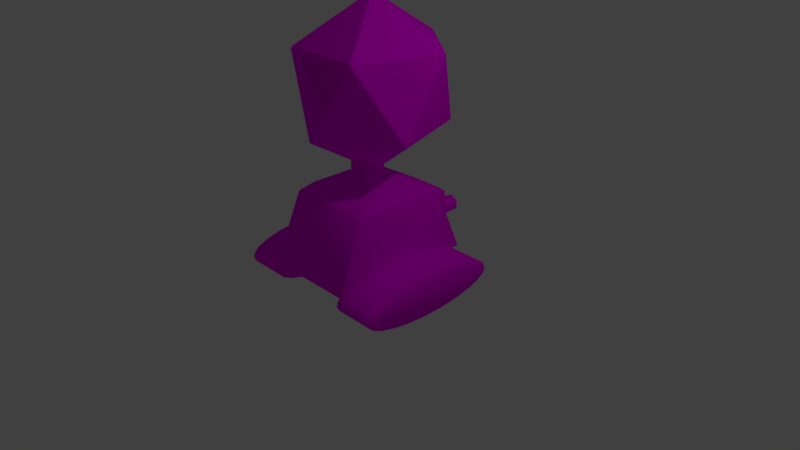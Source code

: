 # Source: enemyRobot.blend  (saved by Blender 2.83.18; exported with 4.5.12 LTS)
import bpy
from mathutils import Matrix  # noqa: F401  (used for matrix-valued properties, if any)

bpy.ops.wm.read_factory_settings(use_empty=True)
scene = bpy.context.scene
scene.name = 'Scene'

# ---- collections
col_collection_1 = bpy.data.collections.new('Collection 1'); scene.collection.children.link(col_collection_1)

# ---- images (referenced by path relative to the original .blend; pixels are not part of the script)
import os
ASSET_DIR = os.environ.get("B2B_ASSET_DIR", "")  # directory of the original .blend (textures are referenced by path, not embedded)
HERE = os.path.dirname(os.path.abspath(__file__))  # packed textures are extracted next to this script under _unpacked/

def load_image(name, relpath, width, height, colorspace="sRGB"):
    """Load a texture the original file referenced (path relative to the .blend, or extracted next to this script)."""
    p = next((c for c in (os.path.join(HERE, relpath), os.path.join(ASSET_DIR, relpath)) if relpath and os.path.exists(c)), "")
    if p:
        img = bpy.data.images.load(p, check_existing=True)
        img.name = name
    else:  # same state as the original file: an image datablock whose file is absent (Cycles renders it pink)
        img = bpy.data.images.new(name, width, height)
        img.source = "FILE"
        img.filepath = "//" + (relpath or name)
    img.colorspace_settings.name = colorspace
    return img
img_enemyrobotcolor = load_image('EnemyRobotColor', 'EnemyRobotColor.png', 1024, 1024, 'sRGB')

# ---- materials (node trees are filled in below, after node groups)
mat_enemyrobotmaterial = bpy.data.materials.new('EnemyRobotMaterial')
mat_enemyrobotmaterial.alpha_threshold = 0.0
mat_enemyrobotmaterial.roughness = 0.5
mat_enemyrobotmaterial.line_color = (0.0, 0.0, 0.0, 1.0)

# ---- material node trees
mat_enemyrobotmaterial.use_nodes = True; mat_enemyrobotmaterial.node_tree.nodes.clear()
_N = mat_enemyrobotmaterial.node_tree.nodes; _L = mat_enemyrobotmaterial.node_tree.links
n0 = _N.new('ShaderNodeOutputMaterial'); n0.name = 'Material Output'; n0.location = (300, 300)
n1 = _N.new('ShaderNodeBsdfDiffuse'); n1.name = 'Diffuse BSDF'; n1.location = (10, 300)
n2 = _N.new('ShaderNodeTexImage'); n2.name = 'Image Texture'; n2.location = (-186, 271)
n2.width = 140
n2.image = img_enemyrobotcolor
_L.new(n1.outputs[0], n0.inputs[0])
_L.new(n2.outputs[0], n1.inputs[0])
n0.is_active_output = True

# ---- world
world_world = bpy.data.worlds.new('World'); scene.world = world_world
world_world.color = (0.05088, 0.05088, 0.05088)
world_world.use_sun_shadow = False
world_world.sun_shadow_jitter_overblur = 0.0
world_world.cycles.sampling_method = 'MANUAL'

# ---- cameras
cam_camera = bpy.data.cameras.new('Camera')
cam_camera.clip_end = 100.0
cam_camera.lens = 35.0
cam_camera.sensor_width = 32.0
cam_camera.sensor_height = 18.0
cam_camera.ortho_scale = 7.314
cam_camera.dof.focus_distance = 0.0

# ---- lights
light_lamp = bpy.data.lights.new('Lamp', 'POINT')
light_lamp.transmission_factor = 0.0
light_lamp.cutoff_distance = 30.0
light_lamp.energy = 100.0
light_lamp.shadow_buffer_clip_start = 1.001
light_lamp.shadow_soft_size = 0.1
light_lamp.shadow_maximum_resolution = 0.006
light_lamp.use_absolute_resolution = True

# ---- meshes
me_cube_001 = bpy.data.meshes.new('Cube.001')
me_cube_001.from_pydata([(0.541, 0.9746, -0.1056), (1.149, 0.9746, -0.1056), (0.541, 0.9375, -0.1826), (1.149, 0.9375, -0.1826), (0.541, 0.829, -0.254), (1.149, 0.829, -0.254), (0.541, 0.6572, -0.3143), (1.149, 0.6572, -0.3143), (0.541, 0.4347, -0.3592), (1.149, 0.4347, -0.3592), (0.541, 0.1781, -0.3852), (1.149, 0.1781, -0.3852), (0.541, -0.09362, -0.3906), (1.149, -0.09362, -0.3906), (0.541, -0.3603, -0.3747), (1.149, -0.3603, -0.3747), (0.541, -0.6021, -0.3389), (1.149, -0.6021, -0.3389), (0.541, -0.8011, -0.2858), (1.149, -0.8011, -0.2858), (0.541, -0.9426, -0.2194), (1.149, -0.9426, -0.2194), (0.541, -1.016, -0.1445), (1.149, -1.016, -0.1445), (0.541, -1.016, -0.06669), (1.149, -1.016, -0.06669), (0.541, -0.9426, 0.008219), (1.149, -0.9426, 0.008219), (0.541, -0.8011, 0.07468), (1.149, -0.8011, 0.07468), (0.541, -0.6021, 0.1278), (1.149, -0.6021, 0.1278), (0.541, -0.3603, 0.1636), (1.149, -0.3603, 0.1636), (0.541, -0.09362, 0.1794), (1.149, -0.09362, 0.1794), (0.541, 0.1781, 0.1741), (1.149, 0.1781, 0.1741), (0.541, 0.4347, 0.148), (1.149, 0.4347, 0.148), (0.541, 0.6572, 0.1032), (1.149, 0.6572, 0.1032), (0.541, 0.829, 0.04283), (1.149, 0.829, 0.04283), (0.541, 0.9375, -0.02851), (1.149, 0.9375, -0.02851)], [], [(0, 1, 3, 2), (2, 3, 5, 4), (4, 5, 7, 6), (6, 7, 9, 8), (8, 9, 11, 10), (10, 11, 13, 12), (12, 13, 15, 14), (14, 15, 17, 16), (16, 17, 19, 18), (18, 19, 21, 20), (20, 21, 23, 22), (22, 23, 25, 24), (24, 25, 27, 26), (26, 27, 29, 28), (28, 29, 31, 30), (30, 31, 33, 32), (32, 33, 35, 34), (34, 35, 37, 36), (36, 37, 39, 38), (38, 39, 41, 40), (40, 41, 43, 42), (3, 1, 45, 43, 41, 39, 37, 35, 33, 31, 29, 27, 25, 23, 21, 19, 17, 15, 13, 11, 9, 7, 5), (42, 43, 45, 44), (44, 45, 1, 0), (0, 2, 4, 6, 8, 10, 12, 14, 16, 18, 20, 22, 24, 26, 28, 30, 32, 34, 36, 38, 40, 42, 44)])
me_cube_001.polygons.foreach_set('use_smooth', [True] * 25)
me_cube_001.materials.append(mat_enemyrobotmaterial)
me_cube_001.use_remesh_preserve_volume = False
me_cube_001.use_remesh_preserve_attributes = False
me_cube_001.use_mirror_vertex_groups = False
me_cube_001.update()
me_cube = bpy.data.meshes.new('Cube')
me_cube.from_pydata([(0.6274, 1.0, 0.0), (0.6274, -1.0, 0.0), (0.0, -1.0, 0.0), (0.0, 1.0, 0.0), (0.5843, 0.6353, 0.8989), (0.5843, -0.6353, 0.8989), (0.0, -0.6353, 0.8989), (0.0, 0.6353, 0.8989), (0.4908, 0.4507, 0.9968), (0.4908, -0.4507, 0.9968), (0.0, -0.4507, 0.9968), (0.0, 0.4507, 0.9968), (0.1308, 0.1651, 0.9968), (0.1308, -0.1651, 0.9968), (0.0, -0.1651, 0.9968), (0.0, 0.1651, 0.9968), (0.2926, 1.04, 0.0), (0.0, 1.04, 0.0), (0.2495, 1.04, 0.6883), (0.0, 1.04, 0.6883), (0.2926, 1.075, 0.05492), (0.0, 1.075, 0.05492), (0.2495, 1.075, 0.6334), (0.0, 1.075, 0.6334), (0.2926, 1.128, 0.05492), (0.0, 1.128, 0.05492), (0.2495, 1.128, 0.6334), (0.0, 1.128, 0.6334), (0.2156, 1.138, 0.3904), (0.1355, 1.043, 0.3441), (0.1355, 1.378, 0.4641), (0.1355, 1.043, 0.4641), (0.2395, 1.378, 0.4041), (0.2395, 1.043, 0.4041), (0.2395, 1.378, 0.2841), (0.2395, 1.043, 0.2841), (0.1355, 1.378, 0.2241), (0.1355, 1.043, 0.2241), (0.03161, 1.378, 0.2841), (0.03161, 1.043, 0.2841), (0.03161, 1.378, 0.4041), (0.03161, 1.043, 0.4041), (0.2156, 1.378, 0.3904), (0.1355, 1.378, 0.4366), (0.2156, 1.378, 0.2979), (0.1355, 1.378, 0.2517), (0.05546, 1.378, 0.2979), (0.05546, 1.378, 0.3904), (0.1355, 1.138, 0.3441), (0.1355, 1.138, 0.4366), (0.2156, 1.138, 0.2979), (0.1355, 1.138, 0.2517), (0.05546, 1.138, 0.2979), (0.05546, 1.138, 0.3904), (0.0, 0.1165, 1.132), (0.5218, 0.9124, 1.74), (0.8792, -0.1875, 1.74), (0.0, -0.8673, 1.74), (0.0, 0.9124, 1.74), (0.8792, 0.4205, 2.724), (0.5218, -0.6794, 2.724), (0.0, -0.6794, 2.724), (0.0, 1.1, 2.724), (0.0, 0.1165, 3.332), (0.1308, 0.1651, 1.603), (0.1308, -0.1651, 1.603), (0.0, 0.1651, 1.603), (0.0, -0.1651, 1.603), (0.367, -0.6385, 2.588), (0.0, -0.67, 2.013), (0.0, -0.6385, 2.588), (0.367, -0.4361, 2.577), (0.0, -0.4675, 2.002), (0.0, -0.4361, 2.577)], [(6, 7), (17, 19), (21, 23)], [(0, 1, 2, 3), (4, 7, 11, 8), (0, 4, 5, 1), (1, 5, 6, 2), (7, 4, 18, 19), (11, 10, 14, 15), (6, 5, 9, 10), (5, 4, 8, 9), (8, 11, 15, 12), (10, 9, 13, 14), (9, 8, 12, 13), (19, 18, 22, 23), (0, 3, 17, 16), (4, 0, 16, 18), (18, 16, 20, 22), (16, 17, 21, 20), (20, 21, 25, 24), (23, 22, 26, 27), (22, 20, 24, 26), (24, 25, 27, 26), (32, 34, 44, 42), (29, 33, 31), (30, 31, 33, 32), (30, 32, 42, 43), (29, 35, 33), (32, 33, 35, 34), (38, 40, 47, 46), (29, 37, 35), (34, 35, 37, 36), (40, 30, 43, 47), (29, 39, 37), (36, 37, 39, 38), (36, 38, 46, 45), (29, 41, 39), (38, 39, 41, 40), (34, 36, 45, 44), (29, 31, 41), (40, 41, 31, 30), (45, 46, 52, 51), (46, 47, 53, 52), (47, 43, 49, 53), (43, 42, 28, 49), (42, 44, 50, 28), (44, 45, 51, 50), (48, 49, 28), (48, 28, 50), (48, 50, 51), (48, 51, 52), (48, 52, 53), (48, 53, 49), (54, 55, 56), (55, 54, 58), (54, 56, 57), (55, 58, 62), (56, 55, 59), (57, 56, 60), (55, 62, 59), (56, 59, 60), (60, 61, 70, 68), (59, 62, 63), (60, 59, 63), (61, 60, 63), (64, 66, 67, 65), (12, 15, 66, 64), (14, 13, 65, 67), (13, 12, 64, 65), (68, 70, 73, 71), (57, 60, 68, 69), (72, 71, 73), (69, 68, 71, 72)])
me_cube.polygons.foreach_set('use_smooth', [1, 1, 1, 1, 1, 1, 1, 1, 1, 1, 1, 1, 1, 1, 1, 1, 1, 1, 1, 1, 1, 1, 1, 1, 1, 1, 1, 1, 1, 1, 1, 1, 1, 1, 1, 1, 1, 1, 1, 1, 1, 1, 1, 1, 1, 1, 1, 1, 1, 1, 0, 0, 0, 0, 0, 0, 0, 0, 0, 0, 0, 0, 1, 1, 1, 1, 0, 0, 0, 0])
_uv = me_cube.uv_layers.new(name='UVMap')
_uv.uv.foreach_set('vector', [0.4808, 0.9286, 0.0003959, 0.9286, 0.0003959, 0.7779, 0.4808, 0.7779, 0.61, 0.7779, 0.61, 0.9182, 0.5598, 0.9182, 0.5598, 0.8004, 0.9585, 0.2425, 0.8709, 0.4586, 0.5657, 0.4586, 0.4781, 0.2425, 0.8233, 0.0003959, 0.813, 0.2334, 0.6726, 0.2334, 0.6726, 0.0003959, 0.61, 0.9182, 0.61, 0.7779, 0.7195, 0.8583, 0.7195, 0.9182, 0.7623, 0.7765, 0.5221, 0.7765, 0.7621, 0.7681, 0.7623, 0.7723, 0.4781, 0.5844, 0.5449, 0.4594, 0.5758, 0.505, 0.5241, 0.6081, 0.5449, 0.4594, 0.8283, 0.5669, 0.7742, 0.5818, 0.5758, 0.505, 0.5598, 0.8004, 0.5598, 0.9182, 0.4912, 0.9182, 0.4912, 0.8868, 0.5241, 0.6081, 0.5758, 0.505, 0.602, 0.6093, 0.588, 0.6385, 0.5758, 0.505, 0.7742, 0.5818, 0.6772, 0.6385, 0.602, 0.6093, 0.5221, 0.7266, 0.5821, 0.7266, 0.5821, 0.7423, 0.5221, 0.7423, 0.4808, 0.9286, 0.4808, 0.7779, 0.4904, 0.7779, 0.4904, 0.8482, 0.8241, 0.2299, 0.8658, 0.0003959, 0.9467, 0.005422, 0.9467, 0.1711, 0.9826, 0.2298, 0.9474, 0.05968, 0.9593, 0.07069, 0.9886, 0.2145, 0.9474, 0.05968, 0.9768, 0.0003959, 0.9886, 0.005925, 0.9593, 0.07069, 0.9593, 0.07069, 0.9886, 0.005925, 0.9996, 0.01075, 0.9727, 0.07227, 0.5221, 0.7423, 0.5821, 0.7423, 0.5821, 0.7549, 0.5221, 0.7549, 0.9886, 0.2145, 0.9593, 0.07069, 0.9727, 0.07227, 0.9996, 0.2123, 0.9208, 0.7779, 0.9911, 0.7779, 0.9911, 0.9169, 0.9311, 0.9169, 0.5213, 0.7765, 0.4925, 0.7765, 0.4958, 0.7708, 0.518, 0.7708, 0.6694, 0.7389, 0.6983, 0.7389, 0.6838, 0.7639, 0.6398, 0.6681, 0.5594, 0.6681, 0.5594, 0.6393, 0.6398, 0.6393, 0.7639, 0.7317, 0.7495, 0.7567, 0.7462, 0.7509, 0.7573, 0.7317, 0.7864, 0.6643, 0.8008, 0.6393, 0.8152, 0.6643, 0.5586, 0.7258, 0.4781, 0.7258, 0.4781, 0.697, 0.5586, 0.697, 0.7207, 0.7067, 0.7495, 0.7067, 0.7462, 0.7125, 0.724, 0.7125, 0.7864, 0.6643, 0.7719, 0.6393, 0.8008, 0.6393, 0.5586, 0.697, 0.4781, 0.697, 0.4781, 0.6681, 0.5586, 0.6681, 0.7495, 0.7067, 0.7639, 0.7317, 0.7573, 0.7317, 0.7462, 0.7125, 0.7864, 0.6643, 0.7575, 0.6643, 0.7719, 0.6393, 0.5586, 0.6681, 0.4781, 0.6681, 0.4781, 0.6393, 0.5586, 0.6393, 0.4781, 0.7515, 0.4925, 0.7266, 0.4958, 0.7323, 0.4847, 0.7515, 0.6694, 0.7389, 0.655, 0.7639, 0.6406, 0.7389, 0.6398, 0.7258, 0.5594, 0.7258, 0.5594, 0.697, 0.6398, 0.697, 0.4925, 0.7765, 0.4781, 0.7515, 0.4847, 0.7515, 0.4958, 0.7708, 0.6694, 0.7389, 0.6838, 0.7639, 0.655, 0.7639, 0.6398, 0.697, 0.5594, 0.697, 0.5594, 0.6681, 0.6398, 0.6681, 0.7567, 0.6837, 0.7567, 0.7059, 0.6991, 0.7059, 0.6991, 0.6837, 0.6983, 0.6393, 0.6983, 0.6615, 0.6406, 0.6615, 0.6406, 0.6393, 0.6983, 0.6615, 0.6983, 0.6837, 0.6406, 0.6837, 0.6406, 0.6615, 0.6983, 0.6837, 0.6983, 0.7059, 0.6406, 0.7059, 0.6406, 0.6837, 0.7567, 0.6393, 0.7567, 0.6615, 0.6991, 0.6615, 0.6991, 0.6393, 0.7567, 0.6615, 0.7567, 0.6837, 0.6991, 0.6837, 0.6991, 0.6615, 0.6021, 0.7488, 0.6021, 0.7266, 0.6213, 0.7377, 0.7797, 0.6651, 0.802, 0.6651, 0.7908, 0.6843, 0.7797, 0.6651, 0.7908, 0.6843, 0.7686, 0.6843, 0.7797, 0.6651, 0.7686, 0.6843, 0.7575, 0.6651, 0.6021, 0.7488, 0.5828, 0.7599, 0.5828, 0.7377, 0.6021, 0.7488, 0.5828, 0.7377, 0.6021, 0.7266, 0.2367, 0.2425, 0.4773, 0.3678, 0.2383, 0.5094, 0.4773, 0.3678, 0.2367, 0.2425, 0.4773, 0.2425, 0.2367, 0.2425, 0.2383, 0.5094, 0.0003959, 0.3884, 0.5451, 0.001879, 0.6704, 0.001135, 0.6719, 0.2417, 0.2673, 0.0003959, 0.5451, 0.001879, 0.4049, 0.2417, 0.0003959, 0.0003989, 0.2673, 0.0003959, 0.1272, 0.2402, 0.5451, 0.001879, 0.6719, 0.2417, 0.4049, 0.2417, 0.2673, 0.0003959, 0.4049, 0.2417, 0.1272, 0.2402, 0.9482, 0.7307, 0.8291, 0.6918, 0.8397, 0.6593, 0.9235, 0.6866, 0.2394, 0.5102, 0.4773, 0.6312, 0.241, 0.7771, 0.0003959, 0.6518, 0.2394, 0.5102, 0.241, 0.7771, 0.0003959, 0.7771, 0.0003959, 0.6518, 0.241, 0.7771, 0.7199, 0.7067, 0.7199, 0.7382, 0.6406, 0.7382, 0.6406, 0.7067, 0.7996, 0.7779, 0.831, 0.7779, 0.831, 0.9234, 0.7996, 0.9234, 0.9593, 0.2425, 0.9907, 0.2425, 0.9907, 0.388, 0.9593, 0.388, 0.7203, 0.7779, 0.7996, 0.7779, 0.7996, 0.9234, 0.7203, 0.9234, 0.9977, 0.6233, 0.9977, 0.7115, 0.949, 0.7115, 0.949, 0.6233, 0.9482, 0.4594, 0.9482, 0.7307, 0.9235, 0.6866, 0.9001, 0.5244, 0.8318, 0.7779, 0.92, 0.9161, 0.8318, 0.9161, 0.9977, 0.4594, 0.9977, 0.6233, 0.949, 0.6233, 0.949, 0.4594])
me_cube.materials.append(mat_enemyrobotmaterial)
me_cube.use_remesh_preserve_volume = False
me_cube.use_remesh_preserve_attributes = False
me_cube.use_mirror_vertex_groups = False
me_cube.use_paint_bone_selection = False
me_cube.use_paint_mask = True
me_cube.update()

# ---- objects
ob_enemyrobot_001 = bpy.data.objects.new('EnemyRobot.001', me_cube_001)
ob_enemyrobot = bpy.data.objects.new('EnemyRobot', me_cube)
ob_lamp = bpy.data.objects.new('Lamp', light_lamp)
ob_camera = bpy.data.objects.new('Camera', cam_camera)

# ---- transforms, parenting, visibility, modifiers, constraints
ob_enemyrobot_001.location = (0.0, 0.0, 0.0)
ob_enemyrobot_001.lock_rotations_4d = False
ob_enemyrobot_001.empty_display_type = 'ARROWS'
ob_enemyrobot_001.hide_viewport = True
ob_enemyrobot_001.lineart.crease_threshold = 0.0
_m = ob_enemyrobot_001.modifiers.new('Mirror', 'MIRROR')
_m.use_clip = True
_m = ob_enemyrobot_001.modifiers.new('Bevel', 'BEVEL')
_m.width = 0.032
_m.width_pct = 0.032
_m.angle_limit = 0.658
_m.spread = 0.0
ob_enemyrobot.location = (0.0, 0.0, 0.0)
ob_enemyrobot.lock_rotations_4d = False
ob_enemyrobot.empty_display_type = 'ARROWS'
ob_enemyrobot.lineart.crease_threshold = 0.0
_m = ob_enemyrobot.modifiers.new('Mirror', 'MIRROR')
_m.use_clip = True
_m = ob_enemyrobot.modifiers.new('Bevel', 'BEVEL')
_m.width = 0.032
_m.width_pct = 0.032
_m.angle_limit = 0.658
_m.spread = 0.0
ob_lamp.location = (4.076, 1.005, 5.904)
ob_lamp.rotation_euler = (0.6503, 0.05522, 1.866)
ob_lamp.lock_rotations_4d = False
ob_lamp.empty_display_type = 'ARROWS'
ob_lamp.color = (0.0, 0.0, 0.0, 0.0)
ob_lamp.lineart.crease_threshold = 0.0
ob_camera.location = (7.481, -6.508, 5.344)
ob_camera.rotation_euler = (1.109, 0.0, 0.8149)
ob_camera.lock_rotations_4d = False
ob_camera.empty_display_type = 'ARROWS'
ob_camera.color = (0.0, 0.0, 0.0, 0.0)
ob_camera.display_type = 'WIRE'
ob_camera.lineart.crease_threshold = 0.0

# ---- collection membership
col_collection_1.objects.link(ob_enemyrobot_001)
col_collection_1.objects.link(ob_enemyrobot)
col_collection_1.objects.link(ob_lamp)
col_collection_1.objects.link(ob_camera)

# ---- scene / render settings (as saved in the file)
scene.camera = ob_camera
scene.frame_start = 1; scene.frame_end = 250; scene.frame_set(0)
scene.render.engine = 'CYCLES'
scene.render.resolution_percentage = 50
scene.render.dither_intensity = 0.0
scene.cycles.use_denoising = False
scene.cycles.samples = 128
scene.cycles.sampling_pattern = 'TABULATED_SOBOL'
scene.cycles.light_sampling_threshold = 0.0
scene.cycles.use_adaptive_sampling = False
scene.cycles.use_light_tree = False
scene.cycles.blur_glossy = 0.0
scene.cycles.sample_clamp_indirect = 0.0
scene.view_settings.view_transform = 'Standard'
bpy.context.view_layer.update()

